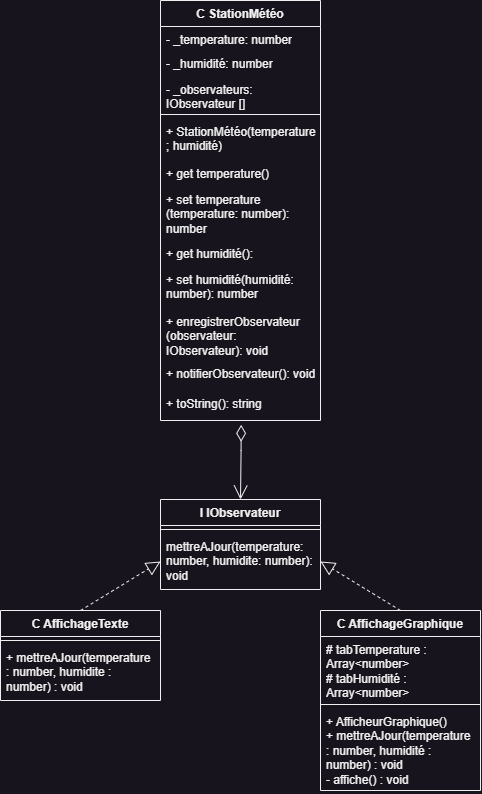

The diagram above was exported from draw.io. Its source (the exported page's mxGraphModel, read from the mxfile embedded in the PNG):
<mxGraphModel dx="660" dy="922" grid="1" gridSize="10" guides="1" tooltips="1" connect="1" arrows="1" fold="1" page="1" pageScale="1" pageWidth="827" pageHeight="1169" math="0" shadow="0">
  <root>
    <mxCell id="0" />
    <mxCell id="1" parent="0" />
    <mxCell id="MaUDG1iLYubECmFozxPo-1" value="C StationMétéo" style="swimlane;fontStyle=1;align=center;verticalAlign=top;childLayout=stackLayout;horizontal=1;startSize=26;horizontalStack=0;resizeParent=1;resizeParentMax=0;resizeLast=0;collapsible=1;marginBottom=0;whiteSpace=wrap;html=1;" parent="1" vertex="1">
      <mxGeometry x="334" y="40" width="160" height="420" as="geometry" />
    </mxCell>
    <mxCell id="MaUDG1iLYubECmFozxPo-2" value="- _temperature: number" style="text;strokeColor=none;fillColor=none;align=left;verticalAlign=top;spacingLeft=4;spacingRight=4;overflow=hidden;rotatable=0;points=[[0,0.5],[1,0.5]];portConstraint=eastwest;whiteSpace=wrap;html=1;" parent="MaUDG1iLYubECmFozxPo-1" vertex="1">
      <mxGeometry y="26" width="160" height="24" as="geometry" />
    </mxCell>
    <mxCell id="MaUDG1iLYubECmFozxPo-7" value="- _humidité: number" style="text;strokeColor=none;fillColor=none;align=left;verticalAlign=top;spacingLeft=4;spacingRight=4;overflow=hidden;rotatable=0;points=[[0,0.5],[1,0.5]];portConstraint=eastwest;whiteSpace=wrap;html=1;" parent="MaUDG1iLYubECmFozxPo-1" vertex="1">
      <mxGeometry y="50" width="160" height="26" as="geometry" />
    </mxCell>
    <mxCell id="MaUDG1iLYubECmFozxPo-6" value="- _observateurs: IObservateur []" style="text;strokeColor=none;fillColor=none;align=left;verticalAlign=top;spacingLeft=4;spacingRight=4;overflow=hidden;rotatable=0;points=[[0,0.5],[1,0.5]];portConstraint=eastwest;whiteSpace=wrap;html=1;" parent="MaUDG1iLYubECmFozxPo-1" vertex="1">
      <mxGeometry y="76" width="160" height="34" as="geometry" />
    </mxCell>
    <mxCell id="MaUDG1iLYubECmFozxPo-3" value="" style="line;strokeWidth=1;fillColor=none;align=left;verticalAlign=middle;spacingTop=-1;spacingLeft=3;spacingRight=3;rotatable=0;labelPosition=right;points=[];portConstraint=eastwest;strokeColor=inherit;" parent="MaUDG1iLYubECmFozxPo-1" vertex="1">
      <mxGeometry y="110" width="160" height="8" as="geometry" />
    </mxCell>
    <mxCell id="MaUDG1iLYubECmFozxPo-4" value="+ StationMétéo(temperature ; humidité)&amp;nbsp;" style="text;strokeColor=none;fillColor=none;align=left;verticalAlign=top;spacingLeft=4;spacingRight=4;overflow=hidden;rotatable=0;points=[[0,0.5],[1,0.5]];portConstraint=eastwest;whiteSpace=wrap;html=1;" parent="MaUDG1iLYubECmFozxPo-1" vertex="1">
      <mxGeometry y="118" width="160" height="42" as="geometry" />
    </mxCell>
    <mxCell id="MaUDG1iLYubECmFozxPo-8" value="+ get temperature()" style="text;strokeColor=none;fillColor=none;align=left;verticalAlign=top;spacingLeft=4;spacingRight=4;overflow=hidden;rotatable=0;points=[[0,0.5],[1,0.5]];portConstraint=eastwest;whiteSpace=wrap;html=1;" parent="MaUDG1iLYubECmFozxPo-1" vertex="1">
      <mxGeometry y="160" width="160" height="26" as="geometry" />
    </mxCell>
    <mxCell id="MaUDG1iLYubECmFozxPo-5" value="+ set temperature (temperature: number): number" style="text;strokeColor=none;fillColor=none;align=left;verticalAlign=top;spacingLeft=4;spacingRight=4;overflow=hidden;rotatable=0;points=[[0,0.5],[1,0.5]];portConstraint=eastwest;whiteSpace=wrap;html=1;" parent="MaUDG1iLYubECmFozxPo-1" vertex="1">
      <mxGeometry y="186" width="160" height="54" as="geometry" />
    </mxCell>
    <mxCell id="MaUDG1iLYubECmFozxPo-9" value="+ get humidité():" style="text;strokeColor=none;fillColor=none;align=left;verticalAlign=top;spacingLeft=4;spacingRight=4;overflow=hidden;rotatable=0;points=[[0,0.5],[1,0.5]];portConstraint=eastwest;whiteSpace=wrap;html=1;" parent="MaUDG1iLYubECmFozxPo-1" vertex="1">
      <mxGeometry y="240" width="160" height="26" as="geometry" />
    </mxCell>
    <mxCell id="MaUDG1iLYubECmFozxPo-10" value="+ set humidité(humidité: number): number" style="text;strokeColor=none;fillColor=none;align=left;verticalAlign=top;spacingLeft=4;spacingRight=4;overflow=hidden;rotatable=0;points=[[0,0.5],[1,0.5]];portConstraint=eastwest;whiteSpace=wrap;html=1;" parent="MaUDG1iLYubECmFozxPo-1" vertex="1">
      <mxGeometry y="266" width="160" height="42" as="geometry" />
    </mxCell>
    <mxCell id="MaUDG1iLYubECmFozxPo-11" value="+ enregistrerObservateur (observateur: IObservateur): void" style="text;strokeColor=none;fillColor=none;align=left;verticalAlign=top;spacingLeft=4;spacingRight=4;overflow=hidden;rotatable=0;points=[[0,0.5],[1,0.5]];portConstraint=eastwest;whiteSpace=wrap;html=1;" parent="MaUDG1iLYubECmFozxPo-1" vertex="1">
      <mxGeometry y="308" width="160" height="52" as="geometry" />
    </mxCell>
    <mxCell id="MaUDG1iLYubECmFozxPo-13" value="+ notifierObservateur(): void" style="text;strokeColor=none;fillColor=none;align=left;verticalAlign=top;spacingLeft=4;spacingRight=4;overflow=hidden;rotatable=0;points=[[0,0.5],[1,0.5]];portConstraint=eastwest;whiteSpace=wrap;html=1;" parent="MaUDG1iLYubECmFozxPo-1" vertex="1">
      <mxGeometry y="360" width="160" height="30" as="geometry" />
    </mxCell>
    <mxCell id="MaUDG1iLYubECmFozxPo-12" value="+ toString(): string" style="text;strokeColor=none;fillColor=none;align=left;verticalAlign=top;spacingLeft=4;spacingRight=4;overflow=hidden;rotatable=0;points=[[0,0.5],[1,0.5]];portConstraint=eastwest;whiteSpace=wrap;html=1;" parent="MaUDG1iLYubECmFozxPo-1" vertex="1">
      <mxGeometry y="390" width="160" height="30" as="geometry" />
    </mxCell>
    <mxCell id="MaUDG1iLYubECmFozxPo-14" value="I IObservateur" style="swimlane;fontStyle=1;align=center;verticalAlign=top;childLayout=stackLayout;horizontal=1;startSize=26;horizontalStack=0;resizeParent=1;resizeParentMax=0;resizeLast=0;collapsible=1;marginBottom=0;whiteSpace=wrap;html=1;" parent="1" vertex="1">
      <mxGeometry x="334" y="539" width="160" height="90" as="geometry" />
    </mxCell>
    <mxCell id="MaUDG1iLYubECmFozxPo-16" value="" style="line;strokeWidth=1;fillColor=none;align=left;verticalAlign=middle;spacingTop=-1;spacingLeft=3;spacingRight=3;rotatable=0;labelPosition=right;points=[];portConstraint=eastwest;strokeColor=inherit;" parent="MaUDG1iLYubECmFozxPo-14" vertex="1">
      <mxGeometry y="26" width="160" height="8" as="geometry" />
    </mxCell>
    <mxCell id="MaUDG1iLYubECmFozxPo-17" value="mettreAJour(temperature: number, humidite: number): void" style="text;strokeColor=none;fillColor=none;align=left;verticalAlign=top;spacingLeft=4;spacingRight=4;overflow=hidden;rotatable=0;points=[[0,0.5],[1,0.5]];portConstraint=eastwest;whiteSpace=wrap;html=1;" parent="MaUDG1iLYubECmFozxPo-14" vertex="1">
      <mxGeometry y="34" width="160" height="56" as="geometry" />
    </mxCell>
    <mxCell id="MaUDG1iLYubECmFozxPo-18" value="" style="endArrow=open;html=1;endSize=12;startArrow=diamondThin;startSize=14;startFill=0;edgeStyle=orthogonalEdgeStyle;align=left;verticalAlign=bottom;rounded=0;exitX=0.504;exitY=1.144;exitDx=0;exitDy=0;exitPerimeter=0;entryX=0.5;entryY=0;entryDx=0;entryDy=0;" parent="1" source="MaUDG1iLYubECmFozxPo-12" target="MaUDG1iLYubECmFozxPo-14" edge="1">
      <mxGeometry x="-1" y="3" relative="1" as="geometry">
        <mxPoint x="400" y="690" as="sourcePoint" />
        <mxPoint x="560" y="690" as="targetPoint" />
        <Array as="points">
          <mxPoint x="414" y="490" />
          <mxPoint x="414" y="490" />
        </Array>
      </mxGeometry>
    </mxCell>
    <mxCell id="a3s26tVbCvcGk-WU_vUb-4" value="C AffichageTexte" style="swimlane;fontStyle=1;align=center;verticalAlign=top;childLayout=stackLayout;horizontal=1;startSize=26;horizontalStack=0;resizeParent=1;resizeParentMax=0;resizeLast=0;collapsible=1;marginBottom=0;whiteSpace=wrap;html=1;" vertex="1" parent="1">
      <mxGeometry x="174" y="650" width="160" height="90" as="geometry" />
    </mxCell>
    <mxCell id="a3s26tVbCvcGk-WU_vUb-5" value="" style="line;strokeWidth=1;fillColor=none;align=left;verticalAlign=middle;spacingTop=-1;spacingLeft=3;spacingRight=3;rotatable=0;labelPosition=right;points=[];portConstraint=eastwest;strokeColor=inherit;" vertex="1" parent="a3s26tVbCvcGk-WU_vUb-4">
      <mxGeometry y="26" width="160" height="8" as="geometry" />
    </mxCell>
    <mxCell id="a3s26tVbCvcGk-WU_vUb-6" value="+ mettreAJour(temperature : number, humidite : number) : void" style="text;strokeColor=none;fillColor=none;align=left;verticalAlign=top;spacingLeft=4;spacingRight=4;overflow=hidden;rotatable=0;points=[[0,0.5],[1,0.5]];portConstraint=eastwest;whiteSpace=wrap;html=1;" vertex="1" parent="a3s26tVbCvcGk-WU_vUb-4">
      <mxGeometry y="34" width="160" height="56" as="geometry" />
    </mxCell>
    <mxCell id="a3s26tVbCvcGk-WU_vUb-7" value="" style="endArrow=block;dashed=1;endFill=0;endSize=12;html=1;rounded=0;exitX=0.5;exitY=0;exitDx=0;exitDy=0;entryX=0;entryY=0.5;entryDx=0;entryDy=0;" edge="1" parent="1" source="a3s26tVbCvcGk-WU_vUb-4" target="MaUDG1iLYubECmFozxPo-17">
      <mxGeometry width="160" relative="1" as="geometry">
        <mxPoint x="200" y="580" as="sourcePoint" />
        <mxPoint x="360" y="580" as="targetPoint" />
      </mxGeometry>
    </mxCell>
    <mxCell id="a3s26tVbCvcGk-WU_vUb-8" value="" style="endArrow=block;dashed=1;endFill=0;endSize=12;html=1;rounded=0;exitX=0.5;exitY=0;exitDx=0;exitDy=0;entryX=1;entryY=0.5;entryDx=0;entryDy=0;" edge="1" parent="1" target="MaUDG1iLYubECmFozxPo-17">
      <mxGeometry width="160" relative="1" as="geometry">
        <mxPoint x="574" y="650" as="sourcePoint" />
        <mxPoint x="730" y="580" as="targetPoint" />
      </mxGeometry>
    </mxCell>
    <mxCell id="a3s26tVbCvcGk-WU_vUb-9" value="C AffichageGraphique" style="swimlane;fontStyle=1;align=center;verticalAlign=top;childLayout=stackLayout;horizontal=1;startSize=26;horizontalStack=0;resizeParent=1;resizeParentMax=0;resizeLast=0;collapsible=1;marginBottom=0;whiteSpace=wrap;html=1;" vertex="1" parent="1">
      <mxGeometry x="494" y="650" width="160" height="180" as="geometry" />
    </mxCell>
    <mxCell id="a3s26tVbCvcGk-WU_vUb-10" value="# tabTemperature : Array&amp;lt;number&amp;gt;&lt;br&gt;# tabHumidité : Array&amp;lt;number&amp;gt;" style="text;strokeColor=none;fillColor=none;align=left;verticalAlign=top;spacingLeft=4;spacingRight=4;overflow=hidden;rotatable=0;points=[[0,0.5],[1,0.5]];portConstraint=eastwest;whiteSpace=wrap;html=1;" vertex="1" parent="a3s26tVbCvcGk-WU_vUb-9">
      <mxGeometry y="26" width="160" height="64" as="geometry" />
    </mxCell>
    <mxCell id="a3s26tVbCvcGk-WU_vUb-11" value="" style="line;strokeWidth=1;fillColor=none;align=left;verticalAlign=middle;spacingTop=-1;spacingLeft=3;spacingRight=3;rotatable=0;labelPosition=right;points=[];portConstraint=eastwest;strokeColor=inherit;" vertex="1" parent="a3s26tVbCvcGk-WU_vUb-9">
      <mxGeometry y="90" width="160" height="8" as="geometry" />
    </mxCell>
    <mxCell id="a3s26tVbCvcGk-WU_vUb-12" value="+ AfficheurGraphique()&lt;br&gt;+ mettreAJour(temperature : number, humidité : number) : void&lt;br&gt;- affiche() : void" style="text;strokeColor=none;fillColor=none;align=left;verticalAlign=top;spacingLeft=4;spacingRight=4;overflow=hidden;rotatable=0;points=[[0,0.5],[1,0.5]];portConstraint=eastwest;whiteSpace=wrap;html=1;" vertex="1" parent="a3s26tVbCvcGk-WU_vUb-9">
      <mxGeometry y="98" width="160" height="82" as="geometry" />
    </mxCell>
  </root>
</mxGraphModel>